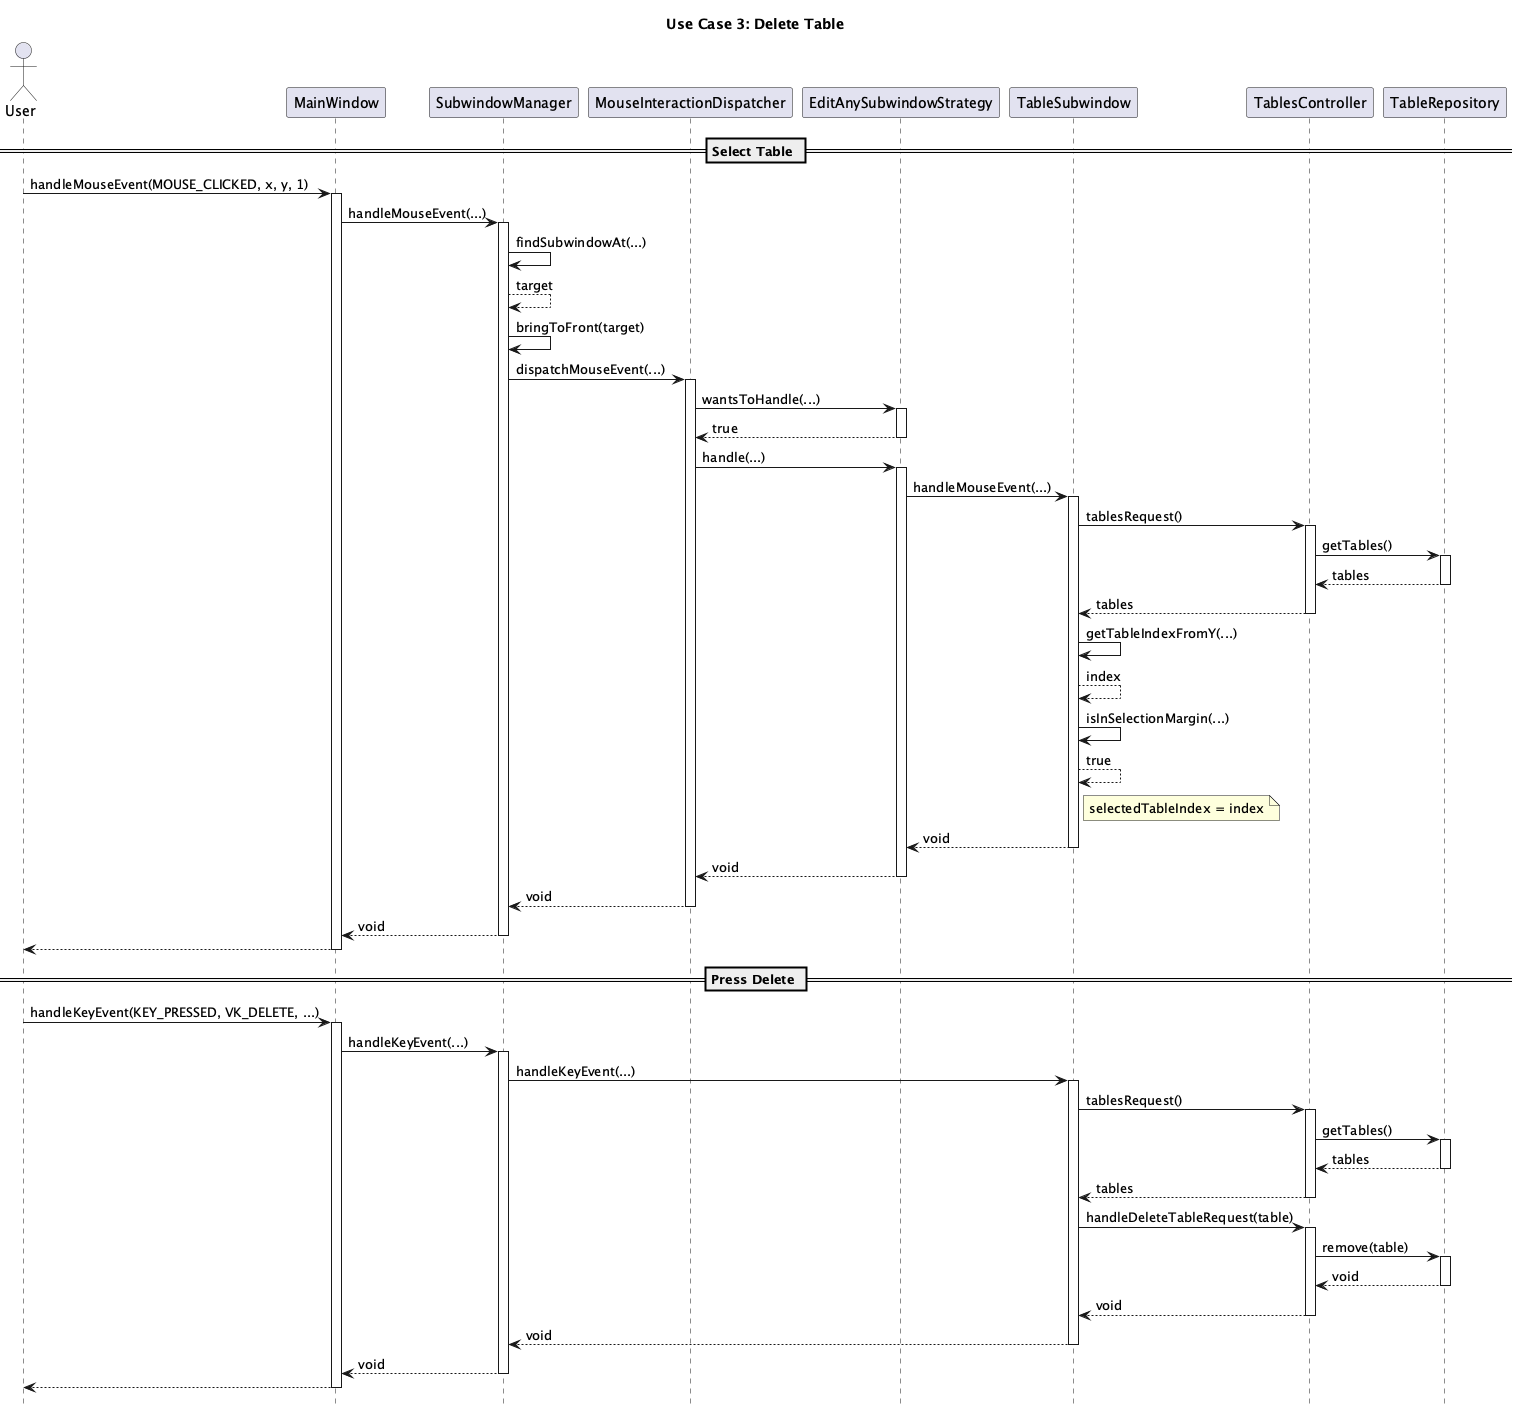

The diagram above was rendered by PlantUML. Its source (embedded in the PNG):
@startuml
hide footbox
title Use Case 3: Delete Table

actor User
participant MainWindow
participant SubwindowManager
participant MouseInteractionDispatcher
participant EditAnySubwindowStrategy
participant TableSubwindow
participant TablesController

== Select Table ==
User -> MainWindow : handleMouseEvent(MOUSE_CLICKED, x, y, 1)
activate MainWindow
MainWindow -> SubwindowManager : handleMouseEvent(...)
activate SubwindowManager
SubwindowManager -> SubwindowManager : findSubwindowAt(...) 
SubwindowManager --> SubwindowManager : target
SubwindowManager -> SubwindowManager : bringToFront(target)
SubwindowManager -> MouseInteractionDispatcher : dispatchMouseEvent(...)
activate MouseInteractionDispatcher
MouseInteractionDispatcher -> EditAnySubwindowStrategy : wantsToHandle(...)
activate EditAnySubwindowStrategy
EditAnySubwindowStrategy --> MouseInteractionDispatcher : true
deactivate EditAnySubwindowStrategy
MouseInteractionDispatcher -> EditAnySubwindowStrategy : handle(...)
activate EditAnySubwindowStrategy
EditAnySubwindowStrategy -> TableSubwindow : handleMouseEvent(...)
activate TableSubwindow
TableSubwindow -> TablesController : tablesRequest()
activate TablesController
TablesController -> TableRepository : getTables()
activate TableRepository
TableRepository --> TablesController : tables
deactivate TableRepository
TablesController --> TableSubwindow : tables
deactivate TablesController
TableSubwindow -> TableSubwindow : getTableIndexFromY(...)
TableSubwindow --> TableSubwindow : index
TableSubwindow -> TableSubwindow : isInSelectionMargin(...)
TableSubwindow --> TableSubwindow : true
note right of TableSubwindow : selectedTableIndex = index
TableSubwindow --> EditAnySubwindowStrategy : void
deactivate TableSubwindow
EditAnySubwindowStrategy --> MouseInteractionDispatcher : void
deactivate EditAnySubwindowStrategy
MouseInteractionDispatcher --> SubwindowManager : void
deactivate MouseInteractionDispatcher
SubwindowManager --> MainWindow : void
deactivate SubwindowManager
MainWindow --> User
deactivate MainWindow

== Press Delete ==
User -> MainWindow : handleKeyEvent(KEY_PRESSED, VK_DELETE, ...)
activate MainWindow
MainWindow -> SubwindowManager : handleKeyEvent(...)
activate SubwindowManager
SubwindowManager -> TableSubwindow : handleKeyEvent(...)
activate TableSubwindow
TableSubwindow -> TablesController : tablesRequest()
activate TablesController
TablesController -> TableRepository : getTables()
activate TableRepository
TableRepository --> TablesController : tables
deactivate TableRepository
TablesController --> TableSubwindow : tables
deactivate TablesController
TableSubwindow -> TablesController : handleDeleteTableRequest(table)
activate TablesController
TablesController -> TableRepository : remove(table)
activate TableRepository
TableRepository --> TablesController : void
deactivate TableRepository
TablesController --> TableSubwindow : void
deactivate TablesController
TableSubwindow --> SubwindowManager : void
deactivate TableSubwindow
SubwindowManager --> MainWindow : void
deactivate SubwindowManager
MainWindow --> User
deactivate MainWindow

@enduml